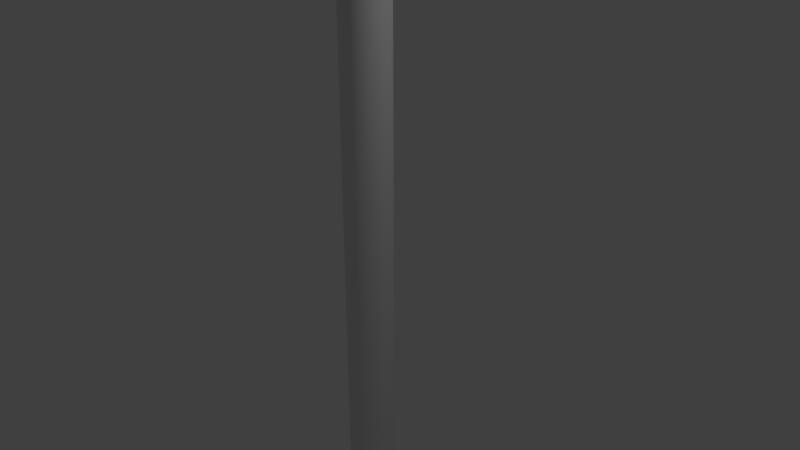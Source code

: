 # Source: ampel.blend  (saved by Blender 2.79.0; exported with 4.5.12 LTS)
import bpy
from mathutils import Matrix  # noqa: F401  (used for matrix-valued properties, if any)

bpy.ops.wm.read_factory_settings(use_empty=True)
scene = bpy.context.scene
scene.name = 'Scene'

# ---- collections
col_collection_1 = bpy.data.collections.new('Collection 1'); scene.collection.children.link(col_collection_1)

# ---- world
world_world = bpy.data.worlds.new('World'); scene.world = world_world
world_world.color = (0.05088, 0.05088, 0.05088)
world_world.use_sun_shadow = False
world_world.sun_shadow_jitter_overblur = 0.0
world_world.cycles.sampling_method = 'MANUAL'

# ---- cameras
cam_camera = bpy.data.cameras.new('Camera')
cam_camera.clip_end = 100.0
cam_camera.lens = 35.0
cam_camera.sensor_width = 32.0
cam_camera.sensor_height = 18.0
cam_camera.ortho_scale = 7.314
cam_camera.dof.focus_distance = 0.0
cam_camera.dof.aperture_fstop = 128.0

# ---- lights
light_lamp = bpy.data.lights.new('Lamp', 'POINT')
light_lamp.transmission_factor = 0.0
light_lamp.cutoff_distance = 30.0
light_lamp.energy = 100.0
light_lamp.shadow_buffer_clip_start = 1.001
light_lamp.shadow_soft_size = 0.1
light_lamp.shadow_maximum_resolution = 0.006
light_lamp.use_absolute_resolution = True

# ---- meshes
me_cube_001 = bpy.data.meshes.new('Cube.001')
me_cube_001.from_pydata([(-0.8314, -0.8314, -1.0), (-0.8314, -1.0, -0.8314), (-1.0, -0.8314, -0.8314), (-0.8314, -0.9156, -0.9775), (-0.9156, -0.8314, -0.9775), (-0.912, -0.912, -0.9556), (-0.9156, -0.9775, -0.8314), (-0.8314, -0.9775, -0.9156), (-0.912, -0.9556, -0.912), (-0.9775, -0.8314, -0.9156), (-0.9775, -0.9156, -0.8314), (-0.9556, -0.912, -0.912), (-0.8314, -1.0, 0.8314), (-0.8314, -0.8314, 1.0), (-1.0, -0.8314, 0.8314), (-0.8314, -0.9775, 0.9156), (-0.9156, -0.9775, 0.8314), (-0.912, -0.9556, 0.912), (-0.9156, -0.8314, 0.9775), (-0.8314, -0.9156, 0.9775), (-0.912, -0.912, 0.9556), (-0.9775, -0.9156, 0.8314), (-0.9775, -0.8314, 0.9156), (-0.9556, -0.912, 0.912), (-0.8314, 0.8314, -1.0), (-1.0, 0.8314, -0.8314), (-0.8314, 1.0, -0.8314), (-0.9156, 0.8314, -0.9775), (-0.8314, 0.9156, -0.9775), (-0.912, 0.912, -0.9556), (-0.9775, 0.9156, -0.8314), (-0.9775, 0.8314, -0.9156), (-0.9556, 0.912, -0.912), (-0.8314, 0.9775, -0.9156), (-0.9156, 0.9775, -0.8314), (-0.912, 0.9556, -0.912), (-0.8314, 0.8314, 1.0), (-0.8314, 1.0, 0.8314), (-1.0, 0.8314, 0.8314), (-0.8314, 0.9156, 0.9775), (-0.9156, 0.8314, 0.9775), (-0.912, 0.912, 0.9556), (-0.9156, 0.9775, 0.8314), (-0.8314, 0.9775, 0.9156), (-0.912, 0.9556, 0.912), (-0.9775, 0.8314, 0.9156), (-0.9775, 0.9156, 0.8314), (-0.9556, 0.912, 0.912), (0.8314, -0.8314, -1.0), (1.0, -0.8314, -0.8314), (0.8314, -1.0, -0.8314), (0.9156, -0.8314, -0.9775), (0.8314, -0.9156, -0.9775), (0.912, -0.912, -0.9556), (0.9775, -0.9156, -0.8314), (0.9775, -0.8314, -0.9156), (0.9556, -0.912, -0.912), (0.8314, -0.9775, -0.9156), (0.9156, -0.9775, -0.8314), (0.912, -0.9556, -0.912), (0.8314, -0.8314, 1.0), (0.8314, -1.0, 0.8314), (1.0, -0.8314, 0.8314), (0.8314, -0.9156, 0.9775), (0.9156, -0.8314, 0.9775), (0.912, -0.912, 0.9556), (0.9156, -0.9775, 0.8314), (0.8314, -0.9775, 0.9156), (0.912, -0.9556, 0.912), (0.9775, -0.8314, 0.9156), (0.9775, -0.9156, 0.8314), (0.9556, -0.912, 0.912), (0.8314, 0.8314, -1.0), (0.8314, 1.0, -0.8314), (1.0, 0.8314, -0.8314), (0.8314, 0.9156, -0.9775), (0.9156, 0.8314, -0.9775), (0.912, 0.912, -0.9556), (0.9156, 0.9775, -0.8314), (0.8314, 0.9775, -0.9156), (0.912, 0.9556, -0.912), (0.9775, 0.8314, -0.9156), (0.9775, 0.9156, -0.8314), (0.9556, 0.912, -0.912), (0.8314, 0.8314, 1.0), (1.0, 0.8314, 0.8314), (0.8314, 1.0, 0.8314), (0.9156, 0.8314, 0.9775), (0.8314, 0.9156, 0.9775), (0.912, 0.912, 0.9556), (0.9775, 0.9156, 0.8314), (0.9775, 0.8314, 0.9156), (0.9556, 0.912, 0.912), (0.8314, 0.9775, 0.9156), (0.9156, 0.9775, 0.8314), (0.912, 0.9556, 0.912)], [], [(50, 61, 12, 1), (74, 85, 62, 49), (84, 36, 13, 60), (2, 14, 38, 25), (26, 37, 86, 73), (0, 3, 5, 4), (3, 7, 8, 5), (1, 6, 8, 7), (6, 10, 11, 8), (2, 9, 11, 10), (9, 4, 5, 11), (5, 8, 11), (12, 15, 17, 16), (15, 19, 20, 17), (13, 18, 20, 19), (18, 22, 23, 20), (14, 21, 23, 22), (21, 16, 17, 23), (17, 20, 23), (24, 27, 29, 28), (27, 31, 32, 29), (25, 30, 32, 31), (30, 34, 35, 32), (26, 33, 35, 34), (33, 28, 29, 35), (29, 32, 35), (36, 39, 41, 40), (39, 43, 44, 41), (37, 42, 44, 43), (42, 46, 47, 44), (38, 45, 47, 46), (45, 40, 41, 47), (41, 44, 47), (48, 51, 53, 52), (51, 55, 56, 53), (49, 54, 56, 55), (54, 58, 59, 56), (50, 57, 59, 58), (57, 52, 53, 59), (53, 56, 59), (60, 63, 65, 64), (63, 67, 68, 65), (61, 66, 68, 67), (66, 70, 71, 68), (62, 69, 71, 70), (69, 64, 65, 71), (65, 68, 71), (72, 75, 77, 76), (75, 79, 80, 77), (73, 78, 80, 79), (78, 82, 83, 80), (74, 81, 83, 82), (81, 76, 77, 83), (77, 80, 83), (84, 87, 89, 88), (87, 91, 92, 89), (85, 90, 92, 91), (90, 94, 95, 92), (86, 93, 95, 94), (93, 88, 89, 95), (89, 92, 95), (24, 0, 4, 27), (27, 4, 9, 31), (31, 9, 2, 25), (1, 12, 16, 6), (6, 16, 21, 10), (10, 21, 14, 2), (13, 36, 40, 18), (18, 40, 45, 22), (22, 45, 38, 14), (37, 26, 34, 42), (42, 34, 30, 46), (46, 30, 25, 38), (72, 24, 28, 75), (75, 28, 33, 79), (79, 33, 26, 73), (36, 84, 88, 39), (39, 88, 93, 43), (43, 93, 86, 37), (85, 74, 82, 90), (90, 82, 78, 94), (94, 78, 73, 86), (48, 72, 76, 51), (51, 76, 81, 55), (55, 81, 74, 49), (84, 60, 64, 87), (87, 64, 69, 91), (91, 69, 62, 85), (61, 50, 58, 66), (66, 58, 54, 70), (70, 54, 49, 62), (0, 48, 52, 3), (3, 52, 57, 7), (7, 57, 50, 1), (60, 13, 19, 63), (63, 19, 15, 67), (67, 15, 12, 61), (24, 72, 48, 0)])
me_cube_001.use_remesh_preserve_volume = False
me_cube_001.use_remesh_preserve_attributes = False
me_cube_001.use_mirror_vertex_groups = False
me_cube_001.update()
me_cylinder = bpy.data.meshes.new('Cylinder')
me_cylinder.from_pydata([(0.0, 1.0, -1.0), (0.0, 1.0, 1.0), (0.1951, 0.9808, -1.0), (0.1951, 0.9808, 1.0), (0.3827, 0.9239, -1.0), (0.3827, 0.9239, 1.0), (0.5556, 0.8315, -1.0), (0.5556, 0.8315, 1.0), (0.7071, 0.7071, -1.0), (0.7071, 0.7071, 1.0), (0.8315, 0.5556, -1.0), (0.8315, 0.5556, 1.0), (0.9239, 0.3827, -1.0), (0.9239, 0.3827, 1.0), (0.9808, 0.1951, -1.0), (0.9808, 0.1951, 1.0), (1.0, 7.55e-08, -1.0), (1.0, 7.55e-08, 1.0), (0.9808, -0.1951, -1.0), (0.9808, -0.1951, 1.0), (0.9239, -0.3827, -1.0), (0.9239, -0.3827, 1.0), (0.8315, -0.5556, -1.0), (0.8315, -0.5556, 1.0), (0.7071, -0.7071, -1.0), (0.7071, -0.7071, 1.0), (0.5556, -0.8315, -1.0), (0.5556, -0.8315, 1.0), (0.3827, -0.9239, -1.0), (0.3827, -0.9239, 1.0), (0.1951, -0.9808, -1.0), (0.1951, -0.9808, 1.0), (-3.258e-07, -1.0, -1.0), (-3.258e-07, -1.0, 1.0), (-0.1951, -0.9808, -1.0), (-0.1951, -0.9808, 1.0), (-0.3827, -0.9239, -1.0), (-0.3827, -0.9239, 1.0), (-0.5556, -0.8315, -1.0), (-0.5556, -0.8315, 1.0), (-0.7071, -0.7071, -1.0), (-0.7071, -0.7071, 1.0), (-0.8315, -0.5556, -1.0), (-0.8315, -0.5556, 1.0), (-0.9239, -0.3827, -1.0), (-0.9239, -0.3827, 1.0), (-0.9808, -0.1951, -1.0), (-0.9808, -0.1951, 1.0), (-1.0, 9.656e-07, -1.0), (-1.0, 9.656e-07, 1.0), (-0.9808, 0.1951, -1.0), (-0.9808, 0.1951, 1.0), (-0.9239, 0.3827, -1.0), (-0.9239, 0.3827, 1.0), (-0.8315, 0.5556, -1.0), (-0.8315, 0.5556, 1.0), (-0.7071, 0.7071, -1.0), (-0.7071, 0.7071, 1.0), (-0.5556, 0.8315, -1.0), (-0.5556, 0.8315, 1.0), (-0.3827, 0.9239, -1.0), (-0.3827, 0.9239, 1.0), (-0.1951, 0.9808, -1.0), (-0.1951, 0.9808, 1.0)], [], [(0, 1, 3, 2), (2, 3, 5, 4), (4, 5, 7, 6), (6, 7, 9, 8), (8, 9, 11, 10), (10, 11, 13, 12), (12, 13, 15, 14), (14, 15, 17, 16), (16, 17, 19, 18), (18, 19, 21, 20), (20, 21, 23, 22), (22, 23, 25, 24), (24, 25, 27, 26), (26, 27, 29, 28), (28, 29, 31, 30), (30, 31, 33, 32), (32, 33, 35, 34), (34, 35, 37, 36), (36, 37, 39, 38), (38, 39, 41, 40), (40, 41, 43, 42), (42, 43, 45, 44), (44, 45, 47, 46), (46, 47, 49, 48), (48, 49, 51, 50), (50, 51, 53, 52), (52, 53, 55, 54), (54, 55, 57, 56), (56, 57, 59, 58), (58, 59, 61, 60), (3, 1, 63, 61, 59, 57, 55, 53, 51, 49, 47, 45, 43, 41, 39, 37, 35, 33, 31, 29, 27, 25, 23, 21, 19, 17, 15, 13, 11, 9, 7, 5), (60, 61, 63, 62), (62, 63, 1, 0), (0, 2, 4, 6, 8, 10, 12, 14, 16, 18, 20, 22, 24, 26, 28, 30, 32, 34, 36, 38, 40, 42, 44, 46, 48, 50, 52, 54, 56, 58, 60, 62)])
_k = {(0, 2): 1.0, (1, 3): 1.0, (2, 4): 1.0, (3, 5): 1.0, (4, 6): 1.0, (5, 7): 1.0, (6, 8): 1.0, (7, 9): 1.0, (8, 10): 1.0, (9, 11): 1.0, (10, 12): 1.0, (11, 13): 1.0, (12, 14): 1.0, (13, 15): 1.0, (14, 16): 1.0, (15, 17): 1.0, (16, 18): 1.0, (17, 19): 1.0, (18, 20): 1.0, (19, 21): 1.0, (20, 22): 1.0, (21, 23): 1.0, (22, 24): 1.0, (23, 25): 1.0, (24, 26): 1.0, (25, 27): 1.0, (26, 28): 1.0, (27, 29): 1.0, (28, 30): 1.0, (29, 31): 1.0, (30, 32): 1.0, (31, 33): 1.0, (32, 34): 1.0, (33, 35): 1.0, (34, 36): 1.0, (35, 37): 1.0, (36, 38): 1.0, (37, 39): 1.0, (38, 40): 1.0, (39, 41): 1.0, (40, 42): 1.0, (41, 43): 1.0, (42, 44): 1.0, (43, 45): 1.0, (44, 46): 1.0, (45, 47): 1.0, (46, 48): 1.0, (47, 49): 1.0, (48, 50): 1.0, (49, 51): 1.0, (50, 52): 1.0, (51, 53): 1.0, (52, 54): 1.0, (53, 55): 1.0, (54, 56): 1.0, (55, 57): 1.0, (56, 58): 1.0, (57, 59): 1.0, (58, 60): 1.0, (59, 61): 1.0, (60, 62): 1.0, (61, 63): 1.0, (0, 62): 1.0, (1, 63): 1.0}
me_cylinder.attributes.new('crease_edge', 'FLOAT', 'EDGE').data.foreach_set('value', [_k.get((min(e.vertices), max(e.vertices)), 0.0) for e in me_cylinder.edges])
me_cylinder.use_remesh_preserve_volume = False
me_cylinder.use_remesh_preserve_attributes = False
me_cylinder.use_mirror_vertex_groups = False
me_cylinder.update()

# ---- objects
ob_cube = bpy.data.objects.new('Cube', me_cube_001)
ob_cylinder = bpy.data.objects.new('Cylinder', me_cylinder)
ob_lamp = bpy.data.objects.new('Lamp', light_lamp)
ob_camera = bpy.data.objects.new('Camera', cam_camera)

# ---- transforms, parenting, visibility, modifiers, constraints
ob_cube.location = (0.009907, 0.03043, 5.44)
ob_cube.scale = (0.75, 0.75, 1.5)
ob_cube.lineart.crease_threshold = 0.0
ob_cylinder.location = (0.0, 0.0, 0.0)
ob_cylinder.scale = (0.32, 0.32, 5.44)
ob_cylinder.lineart.crease_threshold = 0.0
_m = ob_cylinder.modifiers.new('Subsurf', 'SUBSURF')
_m.uv_smooth = 'PRESERVE_CORNERS'
_m.quality = 2
_m.levels = 2
_m.show_only_control_edges = False
ob_lamp.location = (4.076, 1.005, 5.904)
ob_lamp.rotation_euler = (0.6503, 0.05522, 1.866)
ob_lamp.lock_rotations_4d = False
ob_lamp.empty_display_type = 'ARROWS'
ob_lamp.color = (0.0, 0.0, 0.0, 0.0)
ob_lamp.lineart.crease_threshold = 0.0
ob_camera.location = (7.481, -6.508, 5.344)
ob_camera.rotation_euler = (1.109, 0.0, 0.8149)
ob_camera.lock_rotations_4d = False
ob_camera.empty_display_type = 'ARROWS'
ob_camera.color = (0.0, 0.0, 0.0, 0.0)
ob_camera.display_type = 'WIRE'
ob_camera.lineart.crease_threshold = 0.0

# ---- collection membership
col_collection_1.objects.link(ob_cube)
col_collection_1.objects.link(ob_cylinder)
col_collection_1.objects.link(ob_lamp)
col_collection_1.objects.link(ob_camera)

# ---- scene / render settings (as saved in the file)
scene.camera = ob_camera
scene.frame_start = 1; scene.frame_end = 250; scene.frame_set(1)
scene.render.engine = 'BLENDER_EEVEE_NEXT'
scene.render.resolution_percentage = 50
scene.render.dither_intensity = 0.0
scene.cycles.use_denoising = False
scene.cycles.samples = 128
scene.cycles.sampling_pattern = 'TABULATED_SOBOL'
scene.cycles.use_adaptive_sampling = False
scene.cycles.use_light_tree = False
scene.cycles.blur_glossy = 0.0
scene.cycles.sample_clamp_indirect = 0.0
scene.view_settings.view_transform = 'Standard'
bpy.context.view_layer.update()
